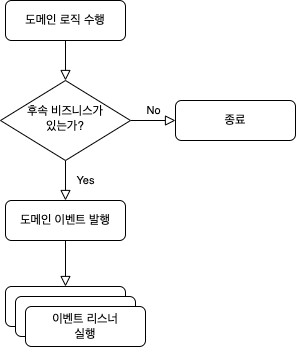

The diagram above was exported from draw.io. Its source (the exported page's mxGraphModel, read from the mxfile embedded in the PNG):
<mxGraphModel dx="1434" dy="739" grid="1" gridSize="10" guides="1" tooltips="1" connect="1" arrows="1" fold="1" page="1" pageScale="1" pageWidth="827" pageHeight="1169" math="0" shadow="0">
  <root>
    <mxCell id="WIyWlLk6GJQsqaUBKTNV-0" />
    <mxCell id="WIyWlLk6GJQsqaUBKTNV-1" parent="WIyWlLk6GJQsqaUBKTNV-0" />
    <mxCell id="WIyWlLk6GJQsqaUBKTNV-2" value="" style="rounded=0;html=1;jettySize=auto;orthogonalLoop=1;fontSize=11;endArrow=block;endFill=0;endSize=8;strokeWidth=1;shadow=0;labelBackgroundColor=none;edgeStyle=orthogonalEdgeStyle;" parent="WIyWlLk6GJQsqaUBKTNV-1" source="WIyWlLk6GJQsqaUBKTNV-3" target="WIyWlLk6GJQsqaUBKTNV-6" edge="1">
      <mxGeometry relative="1" as="geometry" />
    </mxCell>
    <mxCell id="WIyWlLk6GJQsqaUBKTNV-3" value="도메인 로직 수행" style="rounded=1;whiteSpace=wrap;html=1;fontSize=12;glass=0;strokeWidth=1;shadow=0;" parent="WIyWlLk6GJQsqaUBKTNV-1" vertex="1">
      <mxGeometry x="160" y="90" width="120" height="40" as="geometry" />
    </mxCell>
    <mxCell id="WIyWlLk6GJQsqaUBKTNV-4" value="Yes" style="rounded=0;html=1;jettySize=auto;orthogonalLoop=1;fontSize=11;endArrow=block;endFill=0;endSize=8;strokeWidth=1;shadow=0;labelBackgroundColor=none;edgeStyle=orthogonalEdgeStyle;entryX=0.5;entryY=0;entryDx=0;entryDy=0;" parent="WIyWlLk6GJQsqaUBKTNV-1" source="WIyWlLk6GJQsqaUBKTNV-6" target="WIyWlLk6GJQsqaUBKTNV-11" edge="1">
      <mxGeometry y="20" relative="1" as="geometry">
        <mxPoint as="offset" />
        <mxPoint x="220" y="290" as="targetPoint" />
      </mxGeometry>
    </mxCell>
    <mxCell id="WIyWlLk6GJQsqaUBKTNV-5" value="No" style="edgeStyle=orthogonalEdgeStyle;rounded=0;html=1;jettySize=auto;orthogonalLoop=1;fontSize=11;endArrow=block;endFill=0;endSize=8;strokeWidth=1;shadow=0;labelBackgroundColor=none;" parent="WIyWlLk6GJQsqaUBKTNV-1" source="WIyWlLk6GJQsqaUBKTNV-6" target="WIyWlLk6GJQsqaUBKTNV-7" edge="1">
      <mxGeometry y="10" relative="1" as="geometry">
        <mxPoint as="offset" />
      </mxGeometry>
    </mxCell>
    <mxCell id="WIyWlLk6GJQsqaUBKTNV-6" value="후속&amp;nbsp;비즈니스가 &lt;br&gt;있는가?" style="rhombus;whiteSpace=wrap;html=1;shadow=0;fontFamily=Helvetica;fontSize=12;align=center;strokeWidth=1;spacing=6;spacingTop=-4;" parent="WIyWlLk6GJQsqaUBKTNV-1" vertex="1">
      <mxGeometry x="155" y="170" width="130" height="80" as="geometry" />
    </mxCell>
    <mxCell id="WIyWlLk6GJQsqaUBKTNV-7" value="종료" style="rounded=1;whiteSpace=wrap;html=1;fontSize=12;glass=0;strokeWidth=1;shadow=0;" parent="WIyWlLk6GJQsqaUBKTNV-1" vertex="1">
      <mxGeometry x="330" y="190" width="120" height="40" as="geometry" />
    </mxCell>
    <mxCell id="WIyWlLk6GJQsqaUBKTNV-11" value="도메인 이벤트 발행" style="rounded=1;whiteSpace=wrap;html=1;fontSize=12;glass=0;strokeWidth=1;shadow=0;" parent="WIyWlLk6GJQsqaUBKTNV-1" vertex="1">
      <mxGeometry x="160" y="290" width="120" height="40" as="geometry" />
    </mxCell>
    <mxCell id="dptDxw44ZQPD-uF8-eLW-7" value="" style="rounded=0;html=1;jettySize=auto;orthogonalLoop=1;fontSize=11;endArrow=block;endFill=0;endSize=8;strokeWidth=1;shadow=0;labelBackgroundColor=none;edgeStyle=orthogonalEdgeStyle;exitX=0.5;exitY=1;exitDx=0;exitDy=0;entryX=0.5;entryY=0;entryDx=0;entryDy=0;" parent="WIyWlLk6GJQsqaUBKTNV-1" source="WIyWlLk6GJQsqaUBKTNV-11" target="dptDxw44ZQPD-uF8-eLW-8" edge="1">
      <mxGeometry relative="1" as="geometry">
        <mxPoint x="230" y="130" as="sourcePoint" />
        <mxPoint x="220" y="380" as="targetPoint" />
      </mxGeometry>
    </mxCell>
    <mxCell id="dptDxw44ZQPD-uF8-eLW-8" value="" style="rounded=1;whiteSpace=wrap;html=1;fontSize=12;glass=0;strokeWidth=1;shadow=0;" parent="WIyWlLk6GJQsqaUBKTNV-1" vertex="1">
      <mxGeometry x="160" y="376" width="120" height="40" as="geometry" />
    </mxCell>
    <mxCell id="dptDxw44ZQPD-uF8-eLW-9" value="" style="rounded=1;whiteSpace=wrap;html=1;fontSize=12;glass=0;strokeWidth=1;shadow=0;" parent="WIyWlLk6GJQsqaUBKTNV-1" vertex="1">
      <mxGeometry x="170" y="386" width="120" height="40" as="geometry" />
    </mxCell>
    <mxCell id="dptDxw44ZQPD-uF8-eLW-10" value="이벤트 리스너&lt;br&gt;실행" style="rounded=1;whiteSpace=wrap;html=1;fontSize=12;glass=0;strokeWidth=1;shadow=0;" parent="WIyWlLk6GJQsqaUBKTNV-1" vertex="1">
      <mxGeometry x="180" y="396" width="120" height="40" as="geometry" />
    </mxCell>
  </root>
</mxGraphModel>